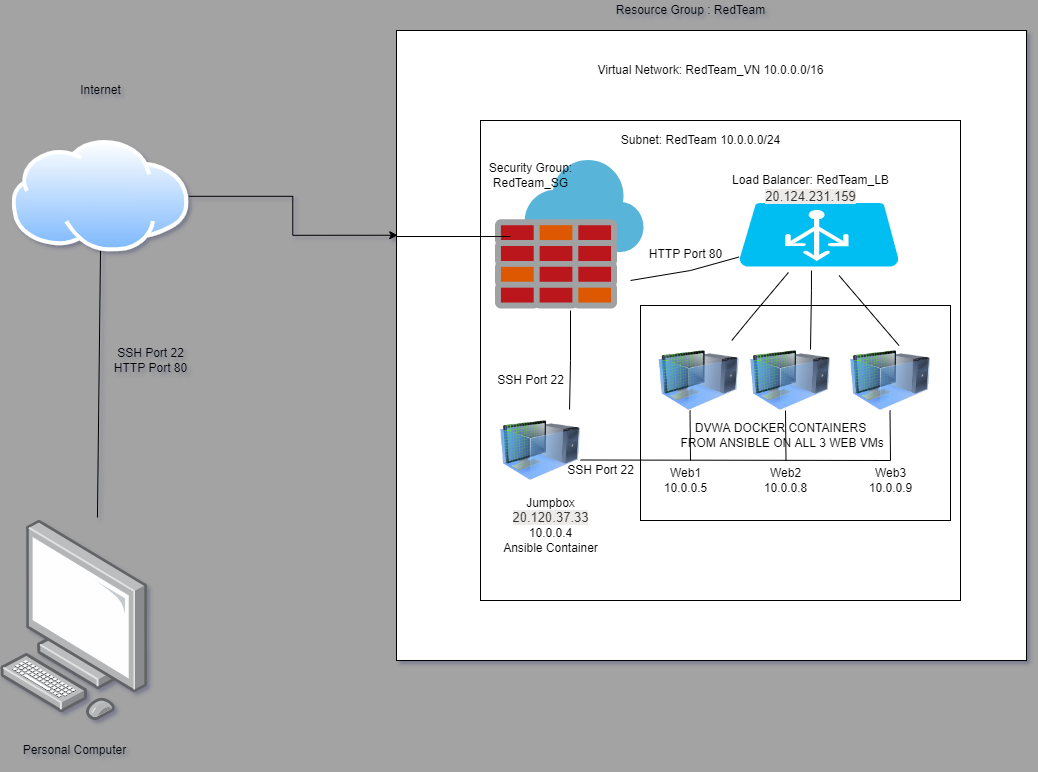

The diagram above was exported from draw.io. Its source (the exported page's mxGraphModel, read from the mxfile embedded in the PNG):
<mxGraphModel dx="2512" dy="737" grid="1" gridSize="10" guides="1" tooltips="1" connect="1" arrows="1" fold="1" page="1" pageScale="1" pageWidth="850" pageHeight="1100" background="#A3A3A3" math="0" shadow="1">
  <root>
    <mxCell id="0" />
    <mxCell id="1" parent="0" />
    <mxCell id="HGBHeBCpfFB2hRO17tiS-1" value="" style="points=[];aspect=fixed;html=1;align=center;shadow=0;dashed=0;image;image=img/lib/allied_telesis/computer_and_terminals/Personal_Computer.svg;" parent="1" vertex="1">
      <mxGeometry x="-210" y="550" width="147.57" height="200" as="geometry" />
    </mxCell>
    <mxCell id="HGBHeBCpfFB2hRO17tiS-2" value="" style="endArrow=none;html=1;rounded=0;exitX=0.657;exitY=-0.015;exitDx=0;exitDy=0;exitPerimeter=0;" parent="1" source="HGBHeBCpfFB2hRO17tiS-1" edge="1">
      <mxGeometry width="50" height="50" relative="1" as="geometry">
        <mxPoint x="-110" y="310" as="sourcePoint" />
        <mxPoint x="-110" y="280" as="targetPoint" />
      </mxGeometry>
    </mxCell>
    <mxCell id="HGBHeBCpfFB2hRO17tiS-17" style="edgeStyle=orthogonalEdgeStyle;rounded=0;orthogonalLoop=1;jettySize=auto;html=1;entryX=0.002;entryY=0.325;entryDx=0;entryDy=0;entryPerimeter=0;" parent="1" source="HGBHeBCpfFB2hRO17tiS-4" target="HGBHeBCpfFB2hRO17tiS-9" edge="1">
      <mxGeometry relative="1" as="geometry" />
    </mxCell>
    <mxCell id="HGBHeBCpfFB2hRO17tiS-4" value="" style="aspect=fixed;perimeter=ellipsePerimeter;html=1;align=center;shadow=0;dashed=0;spacingTop=3;image;image=img/lib/active_directory/internet_cloud.svg;" parent="1" vertex="1">
      <mxGeometry x="-198.49" y="170" width="176.98" height="111.5" as="geometry" />
    </mxCell>
    <mxCell id="HGBHeBCpfFB2hRO17tiS-5" value="Personal Computer" style="text;html=1;align=center;verticalAlign=middle;resizable=0;points=[];autosize=1;strokeColor=none;fillColor=none;" parent="1" vertex="1">
      <mxGeometry x="-196.22" y="770" width="120" height="20" as="geometry" />
    </mxCell>
    <mxCell id="HGBHeBCpfFB2hRO17tiS-6" value="Internet" style="text;html=1;align=center;verticalAlign=middle;resizable=0;points=[];autosize=1;strokeColor=none;fillColor=none;" parent="1" vertex="1">
      <mxGeometry x="-140" y="110" width="60" height="20" as="geometry" />
    </mxCell>
    <mxCell id="HGBHeBCpfFB2hRO17tiS-7" value="SSH Port 22&lt;br&gt;HTTP Port 80" style="text;html=1;align=center;verticalAlign=middle;resizable=0;points=[];autosize=1;strokeColor=none;fillColor=none;" parent="1" vertex="1">
      <mxGeometry x="-105" y="375" width="90" height="30" as="geometry" />
    </mxCell>
    <mxCell id="HGBHeBCpfFB2hRO17tiS-9" value="" style="whiteSpace=wrap;html=1;aspect=fixed;" parent="1" vertex="1">
      <mxGeometry x="186" y="60" width="630" height="630" as="geometry" />
    </mxCell>
    <mxCell id="HGBHeBCpfFB2hRO17tiS-10" value="Resource Group : RedTeam" style="text;html=1;align=center;verticalAlign=middle;resizable=0;points=[];autosize=1;strokeColor=none;fillColor=none;" parent="1" vertex="1">
      <mxGeometry x="400" y="30" width="160" height="20" as="geometry" />
    </mxCell>
    <mxCell id="HGBHeBCpfFB2hRO17tiS-11" value="" style="whiteSpace=wrap;html=1;aspect=fixed;" parent="1" vertex="1">
      <mxGeometry x="270" y="150" width="480" height="480" as="geometry" />
    </mxCell>
    <mxCell id="HGBHeBCpfFB2hRO17tiS-12" value="Virtual Network: RedTeam_VN 10.0.0.0/16" style="text;html=1;align=center;verticalAlign=middle;resizable=0;points=[];autosize=1;strokeColor=none;fillColor=none;" parent="1" vertex="1">
      <mxGeometry x="380" y="90" width="240" height="20" as="geometry" />
    </mxCell>
    <mxCell id="HGBHeBCpfFB2hRO17tiS-13" value="Subnet: RedTeam 10.0.0.0/24" style="text;html=1;align=center;verticalAlign=middle;resizable=0;points=[];autosize=1;strokeColor=none;fillColor=none;" parent="1" vertex="1">
      <mxGeometry x="405" y="160" width="170" height="20" as="geometry" />
    </mxCell>
    <mxCell id="HGBHeBCpfFB2hRO17tiS-14" value="" style="sketch=0;aspect=fixed;html=1;points=[];align=center;image;fontSize=12;image=img/lib/mscae/Azure_Firewall.svg;" parent="1" vertex="1">
      <mxGeometry x="285" y="190" width="148.5" height="148.5" as="geometry" />
    </mxCell>
    <mxCell id="HGBHeBCpfFB2hRO17tiS-18" value="" style="endArrow=none;html=1;rounded=0;exitX=0;exitY=0.327;exitDx=0;exitDy=0;exitPerimeter=0;" parent="1" source="HGBHeBCpfFB2hRO17tiS-9" edge="1">
      <mxGeometry width="50" height="50" relative="1" as="geometry">
        <mxPoint x="200" y="281.5" as="sourcePoint" />
        <mxPoint x="300" y="266" as="targetPoint" />
      </mxGeometry>
    </mxCell>
    <mxCell id="HGBHeBCpfFB2hRO17tiS-20" value="Security Group:&lt;br&gt;RedTeam_SG" style="text;html=1;align=center;verticalAlign=middle;resizable=0;points=[];autosize=1;strokeColor=none;fillColor=none;" parent="1" vertex="1">
      <mxGeometry x="270" y="190" width="100" height="30" as="geometry" />
    </mxCell>
    <mxCell id="HGBHeBCpfFB2hRO17tiS-21" value="" style="verticalLabelPosition=bottom;html=1;verticalAlign=top;align=center;strokeColor=none;fillColor=#00BEF2;shape=mxgraph.azure.azure_load_balancer;" parent="1" vertex="1">
      <mxGeometry x="528.5" y="232.5" width="160" height="63.5" as="geometry" />
    </mxCell>
    <mxCell id="HGBHeBCpfFB2hRO17tiS-22" value="" style="image;html=1;image=img/lib/clip_art/computers/Virtual_Machine_128x128.png" parent="1" vertex="1">
      <mxGeometry x="290" y="440" width="80" height="80" as="geometry" />
    </mxCell>
    <mxCell id="HGBHeBCpfFB2hRO17tiS-27" value="" style="whiteSpace=wrap;html=1;" parent="1" vertex="1">
      <mxGeometry x="430" y="335" width="310" height="215" as="geometry" />
    </mxCell>
    <mxCell id="HGBHeBCpfFB2hRO17tiS-28" value="" style="image;html=1;image=img/lib/clip_art/computers/Virtual_Machine_128x128.png" parent="1" vertex="1">
      <mxGeometry x="448.5" y="370" width="80" height="80" as="geometry" />
    </mxCell>
    <mxCell id="HGBHeBCpfFB2hRO17tiS-29" value="" style="image;html=1;image=img/lib/clip_art/computers/Virtual_Machine_128x128.png" parent="1" vertex="1">
      <mxGeometry x="540" y="370" width="80" height="80" as="geometry" />
    </mxCell>
    <mxCell id="HGBHeBCpfFB2hRO17tiS-30" value="" style="image;html=1;image=img/lib/clip_art/computers/Virtual_Machine_128x128.png" parent="1" vertex="1">
      <mxGeometry x="640" y="370" width="80" height="80" as="geometry" />
    </mxCell>
    <mxCell id="HGBHeBCpfFB2hRO17tiS-31" value="" style="endArrow=none;html=1;rounded=0;exitX=0.863;exitY=-0.012;exitDx=0;exitDy=0;exitPerimeter=0;" parent="1" source="HGBHeBCpfFB2hRO17tiS-22" edge="1">
      <mxGeometry width="50" height="50" relative="1" as="geometry">
        <mxPoint x="360" y="410" as="sourcePoint" />
        <mxPoint x="360" y="340" as="targetPoint" />
        <Array as="points">
          <mxPoint x="360" y="390" />
        </Array>
      </mxGeometry>
    </mxCell>
    <mxCell id="HGBHeBCpfFB2hRO17tiS-32" value="" style="endArrow=none;html=1;rounded=0;" parent="1" target="HGBHeBCpfFB2hRO17tiS-21" edge="1">
      <mxGeometry width="50" height="50" relative="1" as="geometry">
        <mxPoint x="420" y="310" as="sourcePoint" />
        <mxPoint x="480" y="253.5" as="targetPoint" />
        <Array as="points">
          <mxPoint x="480" y="300" />
        </Array>
      </mxGeometry>
    </mxCell>
    <mxCell id="HGBHeBCpfFB2hRO17tiS-34" value="SSH Port 22" style="text;html=1;align=center;verticalAlign=middle;resizable=0;points=[];autosize=1;strokeColor=none;fillColor=none;" parent="1" vertex="1">
      <mxGeometry x="280" y="400" width="80" height="20" as="geometry" />
    </mxCell>
    <mxCell id="HGBHeBCpfFB2hRO17tiS-35" value="HTTP Port 80" style="text;html=1;align=center;verticalAlign=middle;resizable=0;points=[];autosize=1;strokeColor=none;fillColor=none;" parent="1" vertex="1">
      <mxGeometry x="430" y="273.5" width="90" height="20" as="geometry" />
    </mxCell>
    <mxCell id="HGBHeBCpfFB2hRO17tiS-40" value="" style="endArrow=none;html=1;rounded=0;entryX=0.309;entryY=1.094;entryDx=0;entryDy=0;entryPerimeter=0;" parent="1" source="HGBHeBCpfFB2hRO17tiS-28" target="HGBHeBCpfFB2hRO17tiS-21" edge="1">
      <mxGeometry width="50" height="50" relative="1" as="geometry">
        <mxPoint x="540" y="405.03999999999996" as="sourcePoint" />
        <mxPoint x="540.96" y="296" as="targetPoint" />
        <Array as="points">
          <mxPoint x="540.96" y="346" />
        </Array>
      </mxGeometry>
    </mxCell>
    <mxCell id="HGBHeBCpfFB2hRO17tiS-42" value="" style="endArrow=none;html=1;rounded=0;exitX=0.613;exitY=-0.012;exitDx=0;exitDy=0;exitPerimeter=0;" parent="1" edge="1">
      <mxGeometry width="50" height="50" relative="1" as="geometry">
        <mxPoint x="600" y="379.03999999999996" as="sourcePoint" />
        <mxPoint x="600.96" y="300" as="targetPoint" />
        <Array as="points">
          <mxPoint x="600.96" y="320" />
        </Array>
      </mxGeometry>
    </mxCell>
    <mxCell id="HGBHeBCpfFB2hRO17tiS-49" value="" style="endArrow=none;html=1;rounded=0;" parent="1" edge="1">
      <mxGeometry width="50" height="50" relative="1" as="geometry">
        <mxPoint x="628.5" y="305" as="sourcePoint" />
        <mxPoint x="688.5" y="375" as="targetPoint" />
      </mxGeometry>
    </mxCell>
    <mxCell id="HGBHeBCpfFB2hRO17tiS-51" value="" style="endArrow=none;html=1;rounded=0;" parent="1" edge="1">
      <mxGeometry width="50" height="50" relative="1" as="geometry">
        <mxPoint x="370" y="489.5" as="sourcePoint" />
        <mxPoint x="680" y="490" as="targetPoint" />
      </mxGeometry>
    </mxCell>
    <mxCell id="HGBHeBCpfFB2hRO17tiS-52" value="Jumpbox&lt;br&gt;&lt;span style=&quot;color: rgb(50 , 49 , 48) ; font-family: &amp;#34;az_ea_font&amp;#34; , &amp;#34;segoe ui&amp;#34; , &amp;#34;az_font&amp;#34; , , , &amp;#34;blinkmacsystemfont&amp;#34; , &amp;#34;roboto&amp;#34; , &amp;#34;oxygen&amp;#34; , &amp;#34;ubuntu&amp;#34; , &amp;#34;cantarell&amp;#34; , &amp;#34;open sans&amp;#34; , &amp;#34;helvetica neue&amp;#34; , sans-serif ; font-size: 13px ; text-align: left ; background-color: rgb(237 , 235 , 233)&quot;&gt;20.120.37.33&lt;br&gt;&lt;/span&gt;" style="text;html=1;align=center;verticalAlign=middle;resizable=0;points=[];autosize=1;strokeColor=none;fillColor=none;" parent="1" vertex="1">
      <mxGeometry x="295" y="525" width="90" height="30" as="geometry" />
    </mxCell>
    <mxCell id="HGBHeBCpfFB2hRO17tiS-53" value="10.0.0.4&lt;br&gt;Ansible Container" style="text;html=1;align=center;verticalAlign=middle;resizable=0;points=[];autosize=1;strokeColor=none;fillColor=none;" parent="1" vertex="1">
      <mxGeometry x="285" y="555" width="110" height="30" as="geometry" />
    </mxCell>
    <mxCell id="HGBHeBCpfFB2hRO17tiS-54" value="" style="endArrow=none;html=1;rounded=0;" parent="1" edge="1">
      <mxGeometry width="50" height="50" relative="1" as="geometry">
        <mxPoint x="480" y="490" as="sourcePoint" />
        <mxPoint x="479.5" y="440" as="targetPoint" />
      </mxGeometry>
    </mxCell>
    <mxCell id="HGBHeBCpfFB2hRO17tiS-57" value="" style="endArrow=none;html=1;rounded=0;" parent="1" edge="1">
      <mxGeometry width="50" height="50" relative="1" as="geometry">
        <mxPoint x="575.5" y="490" as="sourcePoint" />
        <mxPoint x="575" y="440" as="targetPoint" />
      </mxGeometry>
    </mxCell>
    <mxCell id="HGBHeBCpfFB2hRO17tiS-58" value="" style="endArrow=none;html=1;rounded=0;" parent="1" edge="1">
      <mxGeometry width="50" height="50" relative="1" as="geometry">
        <mxPoint x="680" y="490" as="sourcePoint" />
        <mxPoint x="679.5" y="440" as="targetPoint" />
      </mxGeometry>
    </mxCell>
    <mxCell id="HGBHeBCpfFB2hRO17tiS-59" value="Load Balancer: RedTeam_LB&lt;br&gt;" style="text;html=1;align=center;verticalAlign=middle;resizable=0;points=[];autosize=1;strokeColor=none;fillColor=none;" parent="1" vertex="1">
      <mxGeometry x="515" y="200" width="170" height="20" as="geometry" />
    </mxCell>
    <mxCell id="HGBHeBCpfFB2hRO17tiS-60" value="&#10;&#10;&lt;span style=&quot;color: rgb(50, 49, 48); font-size: 13px; font-style: normal; font-weight: 400; letter-spacing: normal; text-align: left; text-indent: 0px; text-transform: none; word-spacing: 0px; background-color: rgb(237, 235, 233); display: inline; float: none;&quot;&gt;20.124.231.159&lt;/span&gt;&#10;&#10;" style="text;html=1;align=center;verticalAlign=middle;resizable=0;points=[];autosize=1;strokeColor=none;fillColor=none;" parent="1" vertex="1">
      <mxGeometry x="545" y="195.75" width="110" height="60" as="geometry" />
    </mxCell>
    <mxCell id="HGBHeBCpfFB2hRO17tiS-61" value="SSH Port 22" style="text;html=1;align=center;verticalAlign=middle;resizable=0;points=[];autosize=1;strokeColor=none;fillColor=none;" parent="1" vertex="1">
      <mxGeometry x="350" y="490" width="80" height="20" as="geometry" />
    </mxCell>
    <mxCell id="HGBHeBCpfFB2hRO17tiS-62" value="Web1&lt;br&gt;10.0.0.5" style="text;html=1;align=center;verticalAlign=middle;resizable=0;points=[];autosize=1;strokeColor=none;fillColor=none;" parent="1" vertex="1">
      <mxGeometry x="445" y="495" width="60" height="30" as="geometry" />
    </mxCell>
    <mxCell id="HGBHeBCpfFB2hRO17tiS-63" value="Web2&lt;br&gt;10.0.0.8&lt;span style=&quot;color: rgba(0 , 0 , 0 , 0) ; font-family: monospace ; font-size: 0px&quot;&gt;%3CmxGraphModel%3E%3Croot%3E%3CmxCell%20id%3D%220%22%2F%3E%3CmxCell%20id%3D%221%22%20parent%3D%220%22%2F%3E%3CmxCell%20id%3D%222%22%20value%3D%22Web1%26lt%3Bbr%26gt%3B10.0.0.5%22%20style%3D%22text%3Bhtml%3D1%3Balign%3Dcenter%3BverticalAlign%3Dmiddle%3Bresizable%3D0%3Bpoints%3D%5B%5D%3Bautosize%3D1%3BstrokeColor%3Dnone%3BfillColor%3Dnone%3B%22%20vertex%3D%221%22%20parent%3D%221%22%3E%3CmxGeometry%20x%3D%22445%22%20y%3D%22495%22%20width%3D%2260%22%20height%3D%2230%22%20as%3D%22geometry%22%2F%3E%3C%2FmxCell%3E%3C%2Froot%3E%3C%2FmxGraphModel%3E&lt;/span&gt;" style="text;html=1;align=center;verticalAlign=middle;resizable=0;points=[];autosize=1;strokeColor=none;fillColor=none;" parent="1" vertex="1">
      <mxGeometry x="545" y="490" width="60" height="40" as="geometry" />
    </mxCell>
    <mxCell id="HGBHeBCpfFB2hRO17tiS-64" value="Web3&lt;br&gt;10.0.0.9" style="text;html=1;align=center;verticalAlign=middle;resizable=0;points=[];autosize=1;strokeColor=none;fillColor=none;" parent="1" vertex="1">
      <mxGeometry x="650" y="495" width="60" height="30" as="geometry" />
    </mxCell>
    <mxCell id="HGBHeBCpfFB2hRO17tiS-65" value="DVWA DOCKER CONTAINERS&lt;br&gt;&amp;nbsp;FROM ANSIBLE ON ALL 3 WEB VMs" style="text;html=1;align=center;verticalAlign=middle;resizable=0;points=[];autosize=1;strokeColor=none;fillColor=none;" parent="1" vertex="1">
      <mxGeometry x="460" y="450" width="220" height="30" as="geometry" />
    </mxCell>
  </root>
</mxGraphModel>